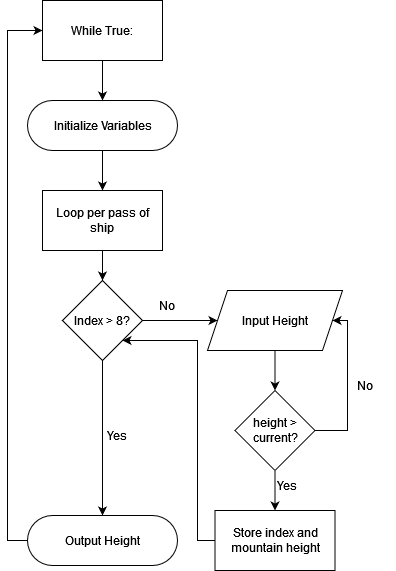

The diagram above was exported from draw.io. Its source (the exported page's mxGraphModel, read from the mxfile embedded in the PNG):
<mxGraphModel dx="1422" dy="772" grid="1" gridSize="10" guides="1" tooltips="1" connect="1" arrows="1" fold="1" page="1" pageScale="1" pageWidth="850" pageHeight="1100" math="0" shadow="0">
  <root>
    <mxCell id="0" />
    <mxCell id="1" parent="0" />
    <mxCell id="2_vDBhkaUK4NpioF7Adf-9" style="edgeStyle=orthogonalEdgeStyle;rounded=0;orthogonalLoop=1;jettySize=auto;html=1;exitX=0.5;exitY=0.5;exitDx=0;exitDy=25;exitPerimeter=0;entryX=0.5;entryY=0;entryDx=0;entryDy=0;" edge="1" parent="1" source="2_vDBhkaUK4NpioF7Adf-1" target="2_vDBhkaUK4NpioF7Adf-3">
      <mxGeometry relative="1" as="geometry" />
    </mxCell>
    <mxCell id="2_vDBhkaUK4NpioF7Adf-1" value="Initialize Variables" style="html=1;dashed=0;whitespace=wrap;shape=mxgraph.dfd.start" vertex="1" parent="1">
      <mxGeometry x="310" y="260" width="150" height="50" as="geometry" />
    </mxCell>
    <mxCell id="2_vDBhkaUK4NpioF7Adf-12" style="edgeStyle=orthogonalEdgeStyle;rounded=0;orthogonalLoop=1;jettySize=auto;html=1;exitX=0.5;exitY=1;exitDx=0;exitDy=0;entryX=0.5;entryY=0;entryDx=0;entryDy=0;" edge="1" parent="1" source="2_vDBhkaUK4NpioF7Adf-2" target="2_vDBhkaUK4NpioF7Adf-5">
      <mxGeometry relative="1" as="geometry" />
    </mxCell>
    <mxCell id="2_vDBhkaUK4NpioF7Adf-2" value="Input Height" style="shape=parallelogram;perimeter=parallelogramPerimeter;whiteSpace=wrap;html=1;fixedSize=1;" vertex="1" parent="1">
      <mxGeometry x="490" y="450" width="135" height="60" as="geometry" />
    </mxCell>
    <mxCell id="2_vDBhkaUK4NpioF7Adf-10" style="edgeStyle=orthogonalEdgeStyle;rounded=0;orthogonalLoop=1;jettySize=auto;html=1;exitX=0.5;exitY=1;exitDx=0;exitDy=0;entryX=0.5;entryY=0;entryDx=0;entryDy=0;" edge="1" parent="1" source="2_vDBhkaUK4NpioF7Adf-3" target="2_vDBhkaUK4NpioF7Adf-4">
      <mxGeometry relative="1" as="geometry" />
    </mxCell>
    <mxCell id="2_vDBhkaUK4NpioF7Adf-3" value="Loop per pass of ship" style="rounded=0;whiteSpace=wrap;html=1;" vertex="1" parent="1">
      <mxGeometry x="325" y="350" width="120" height="60" as="geometry" />
    </mxCell>
    <mxCell id="2_vDBhkaUK4NpioF7Adf-11" style="edgeStyle=orthogonalEdgeStyle;rounded=0;orthogonalLoop=1;jettySize=auto;html=1;exitX=1;exitY=0.5;exitDx=0;exitDy=0;entryX=0;entryY=0.5;entryDx=0;entryDy=0;" edge="1" parent="1" source="2_vDBhkaUK4NpioF7Adf-4" target="2_vDBhkaUK4NpioF7Adf-2">
      <mxGeometry relative="1" as="geometry" />
    </mxCell>
    <mxCell id="2_vDBhkaUK4NpioF7Adf-15" style="edgeStyle=orthogonalEdgeStyle;rounded=0;orthogonalLoop=1;jettySize=auto;html=1;exitX=0.5;exitY=1;exitDx=0;exitDy=0;entryX=0.5;entryY=0.5;entryDx=0;entryDy=-25;entryPerimeter=0;" edge="1" parent="1" source="2_vDBhkaUK4NpioF7Adf-4" target="2_vDBhkaUK4NpioF7Adf-8">
      <mxGeometry relative="1" as="geometry" />
    </mxCell>
    <mxCell id="2_vDBhkaUK4NpioF7Adf-4" value="Index &amp;gt; 8?" style="rhombus;whiteSpace=wrap;html=1;" vertex="1" parent="1">
      <mxGeometry x="345" y="440" width="80" height="80" as="geometry" />
    </mxCell>
    <mxCell id="2_vDBhkaUK4NpioF7Adf-13" style="edgeStyle=orthogonalEdgeStyle;rounded=0;orthogonalLoop=1;jettySize=auto;html=1;exitX=0.5;exitY=1;exitDx=0;exitDy=0;entryX=0.5;entryY=0;entryDx=0;entryDy=0;" edge="1" parent="1" source="2_vDBhkaUK4NpioF7Adf-5" target="2_vDBhkaUK4NpioF7Adf-6">
      <mxGeometry relative="1" as="geometry" />
    </mxCell>
    <mxCell id="2_vDBhkaUK4NpioF7Adf-23" style="edgeStyle=orthogonalEdgeStyle;rounded=0;orthogonalLoop=1;jettySize=auto;html=1;exitX=1;exitY=0.5;exitDx=0;exitDy=0;entryX=1;entryY=0.5;entryDx=0;entryDy=0;" edge="1" parent="1" source="2_vDBhkaUK4NpioF7Adf-5" target="2_vDBhkaUK4NpioF7Adf-2">
      <mxGeometry relative="1" as="geometry">
        <mxPoint x="630" y="580" as="targetPoint" />
        <Array as="points">
          <mxPoint x="630" y="590" />
          <mxPoint x="630" y="480" />
        </Array>
      </mxGeometry>
    </mxCell>
    <mxCell id="2_vDBhkaUK4NpioF7Adf-5" value="height &amp;gt; current?" style="rhombus;whiteSpace=wrap;html=1;" vertex="1" parent="1">
      <mxGeometry x="517.5" y="550" width="80" height="80" as="geometry" />
    </mxCell>
    <mxCell id="2_vDBhkaUK4NpioF7Adf-14" style="edgeStyle=orthogonalEdgeStyle;rounded=0;orthogonalLoop=1;jettySize=auto;html=1;exitX=0;exitY=0.5;exitDx=0;exitDy=0;entryX=1;entryY=1;entryDx=0;entryDy=0;" edge="1" parent="1" source="2_vDBhkaUK4NpioF7Adf-6" target="2_vDBhkaUK4NpioF7Adf-4">
      <mxGeometry relative="1" as="geometry">
        <Array as="points">
          <mxPoint x="480" y="700" />
          <mxPoint x="480" y="500" />
        </Array>
      </mxGeometry>
    </mxCell>
    <mxCell id="2_vDBhkaUK4NpioF7Adf-6" value="Store index and mountain height" style="rounded=0;whiteSpace=wrap;html=1;" vertex="1" parent="1">
      <mxGeometry x="497.5" y="670" width="120" height="60" as="geometry" />
    </mxCell>
    <mxCell id="2_vDBhkaUK4NpioF7Adf-21" style="edgeStyle=orthogonalEdgeStyle;rounded=0;orthogonalLoop=1;jettySize=auto;html=1;exitX=0;exitY=0.5;exitDx=0;exitDy=0;exitPerimeter=0;entryX=0;entryY=0.5;entryDx=0;entryDy=0;" edge="1" parent="1" source="2_vDBhkaUK4NpioF7Adf-8" target="2_vDBhkaUK4NpioF7Adf-18">
      <mxGeometry relative="1" as="geometry" />
    </mxCell>
    <mxCell id="2_vDBhkaUK4NpioF7Adf-8" value="Output Height" style="html=1;dashed=0;whitespace=wrap;shape=mxgraph.dfd.start" vertex="1" parent="1">
      <mxGeometry x="310" y="675" width="150" height="50" as="geometry" />
    </mxCell>
    <mxCell id="2_vDBhkaUK4NpioF7Adf-20" style="edgeStyle=orthogonalEdgeStyle;rounded=0;orthogonalLoop=1;jettySize=auto;html=1;exitX=0.5;exitY=1;exitDx=0;exitDy=0;entryX=0.5;entryY=0.5;entryDx=0;entryDy=-25;entryPerimeter=0;" edge="1" parent="1" source="2_vDBhkaUK4NpioF7Adf-18" target="2_vDBhkaUK4NpioF7Adf-1">
      <mxGeometry relative="1" as="geometry" />
    </mxCell>
    <mxCell id="2_vDBhkaUK4NpioF7Adf-18" value="While True:" style="rounded=0;whiteSpace=wrap;html=1;" vertex="1" parent="1">
      <mxGeometry x="325" y="160" width="120" height="60" as="geometry" />
    </mxCell>
    <mxCell id="2_vDBhkaUK4NpioF7Adf-25" value="Yes" style="text;html=1;strokeColor=none;fillColor=none;align=center;verticalAlign=middle;whiteSpace=wrap;rounded=0;" vertex="1" parent="1">
      <mxGeometry x="540" y="630" width="60" height="30" as="geometry" />
    </mxCell>
    <mxCell id="2_vDBhkaUK4NpioF7Adf-28" value="Yes" style="text;html=1;strokeColor=none;fillColor=none;align=center;verticalAlign=middle;whiteSpace=wrap;rounded=0;" vertex="1" parent="1">
      <mxGeometry x="370" y="580" width="60" height="30" as="geometry" />
    </mxCell>
    <mxCell id="2_vDBhkaUK4NpioF7Adf-29" value="No" style="text;html=1;strokeColor=none;fillColor=none;align=center;verticalAlign=middle;whiteSpace=wrap;rounded=0;" vertex="1" parent="1">
      <mxGeometry x="420" y="450" width="60" height="30" as="geometry" />
    </mxCell>
    <mxCell id="2_vDBhkaUK4NpioF7Adf-30" value="No" style="text;html=1;strokeColor=none;fillColor=none;align=center;verticalAlign=middle;whiteSpace=wrap;rounded=0;" vertex="1" parent="1">
      <mxGeometry x="617.5" y="530" width="60" height="30" as="geometry" />
    </mxCell>
  </root>
</mxGraphModel>